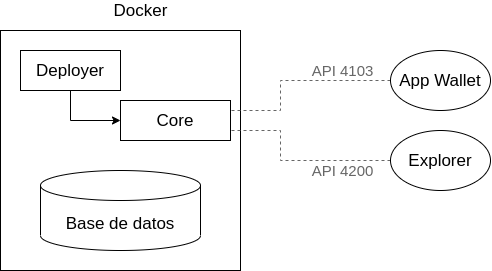

The diagram above was exported from draw.io. Its source (the exported page's mxGraphModel, read from the mxfile embedded in the PNG):
<mxGraphModel dx="723" dy="409" grid="1" gridSize="10" guides="1" tooltips="1" connect="1" arrows="1" fold="1" page="1" pageScale="1" pageWidth="827" pageHeight="1169" math="0" shadow="0">
  <root>
    <mxCell id="0" />
    <mxCell id="1" parent="0" />
    <mxCell id="jBToGC4t8Sr8QAPtm2qp-1" value="" style="whiteSpace=wrap;html=1;aspect=fixed;" parent="1" vertex="1">
      <mxGeometry x="70" y="160" width="240" height="240" as="geometry" />
    </mxCell>
    <mxCell id="jBToGC4t8Sr8QAPtm2qp-2" value="&lt;font style=&quot;font-size: 17px&quot;&gt;Docker&lt;/font&gt;" style="text;html=1;align=center;verticalAlign=middle;resizable=0;points=[];autosize=1;" parent="1" vertex="1">
      <mxGeometry x="175" y="130" width="70" height="20" as="geometry" />
    </mxCell>
    <mxCell id="jBToGC4t8Sr8QAPtm2qp-4" value="&lt;font style=&quot;font-size: 17px&quot;&gt;Core&lt;/font&gt;" style="rounded=0;whiteSpace=wrap;html=1;" parent="1" vertex="1">
      <mxGeometry x="190" y="230" width="110" height="40" as="geometry" />
    </mxCell>
    <mxCell id="jBToGC4t8Sr8QAPtm2qp-6" value="&lt;font style=&quot;font-size: 17px&quot;&gt;Base de datos&lt;/font&gt;" style="shape=cylinder3;whiteSpace=wrap;html=1;boundedLbl=1;backgroundOutline=1;size=15;" parent="1" vertex="1">
      <mxGeometry x="110" y="300" width="160" height="80" as="geometry" />
    </mxCell>
    <mxCell id="jBToGC4t8Sr8QAPtm2qp-10" style="edgeStyle=orthogonalEdgeStyle;rounded=0;orthogonalLoop=1;jettySize=auto;html=1;exitX=0;exitY=0.5;exitDx=0;exitDy=0;entryX=1;entryY=0.25;entryDx=0;entryDy=0;endArrow=none;endFill=0;dashed=1;strokeColor=#666666;" parent="1" source="jBToGC4t8Sr8QAPtm2qp-7" target="jBToGC4t8Sr8QAPtm2qp-4" edge="1">
      <mxGeometry relative="1" as="geometry">
        <Array as="points">
          <mxPoint x="350" y="210" />
          <mxPoint x="350" y="240" />
        </Array>
      </mxGeometry>
    </mxCell>
    <mxCell id="jBToGC4t8Sr8QAPtm2qp-11" value="&lt;font style=&quot;font-size: 15px&quot;&gt;API 4103&lt;/font&gt;" style="edgeLabel;html=1;align=center;verticalAlign=middle;resizable=0;points=[];fontColor=#666666;labelBackgroundColor=none;" parent="jBToGC4t8Sr8QAPtm2qp-10" vertex="1" connectable="0">
      <mxGeometry x="-0.3349" y="-1" relative="1" as="geometry">
        <mxPoint x="15.000000000000002" y="-9" as="offset" />
      </mxGeometry>
    </mxCell>
    <mxCell id="jBToGC4t8Sr8QAPtm2qp-13" style="edgeStyle=orthogonalEdgeStyle;rounded=0;orthogonalLoop=1;jettySize=auto;html=1;exitX=0;exitY=0.5;exitDx=0;exitDy=0;entryX=1;entryY=0.75;entryDx=0;entryDy=0;dashed=1;endArrow=none;endFill=0;strokeColor=#666666;fontColor=#666666;" parent="1" source="jBToGC4t8Sr8QAPtm2qp-8" target="jBToGC4t8Sr8QAPtm2qp-4" edge="1">
      <mxGeometry relative="1" as="geometry">
        <Array as="points">
          <mxPoint x="350" y="290" />
          <mxPoint x="350" y="260" />
        </Array>
      </mxGeometry>
    </mxCell>
    <mxCell id="jBToGC4t8Sr8QAPtm2qp-14" value="&lt;span style=&quot;font-size: 15px;&quot;&gt;API 4200&lt;br&gt;&lt;/span&gt;" style="edgeLabel;html=1;align=center;verticalAlign=middle;resizable=0;points=[];fontColor=#666666;labelBackgroundColor=none;" parent="jBToGC4t8Sr8QAPtm2qp-13" vertex="1" connectable="0">
      <mxGeometry x="-0.2488" y="-2" relative="1" as="geometry">
        <mxPoint x="23.67" y="12" as="offset" />
      </mxGeometry>
    </mxCell>
    <mxCell id="jBToGC4t8Sr8QAPtm2qp-8" value="&lt;font style=&quot;font-size: 17px&quot;&gt;Explorer&lt;/font&gt;" style="ellipse;whiteSpace=wrap;html=1;" parent="1" vertex="1">
      <mxGeometry x="460" y="260" width="100" height="60" as="geometry" />
    </mxCell>
    <mxCell id="jBToGC4t8Sr8QAPtm2qp-7" value="&lt;font style=&quot;font-size: 17px&quot;&gt;App Wallet&lt;/font&gt;" style="ellipse;whiteSpace=wrap;html=1;" parent="1" vertex="1">
      <mxGeometry x="460" y="180" width="100" height="60" as="geometry" />
    </mxCell>
    <mxCell id="PSgg59ee7Axyzibqe0fO-2" style="edgeStyle=orthogonalEdgeStyle;rounded=0;orthogonalLoop=1;jettySize=auto;html=1;exitX=0.5;exitY=1;exitDx=0;exitDy=0;entryX=0;entryY=0.5;entryDx=0;entryDy=0;" edge="1" parent="1" source="PSgg59ee7Axyzibqe0fO-1" target="jBToGC4t8Sr8QAPtm2qp-4">
      <mxGeometry relative="1" as="geometry" />
    </mxCell>
    <mxCell id="PSgg59ee7Axyzibqe0fO-1" value="&lt;font style=&quot;font-size: 17px&quot;&gt;Deployer&lt;/font&gt;" style="rounded=0;whiteSpace=wrap;html=1;" vertex="1" parent="1">
      <mxGeometry x="90" y="180" width="100" height="40" as="geometry" />
    </mxCell>
  </root>
</mxGraphModel>